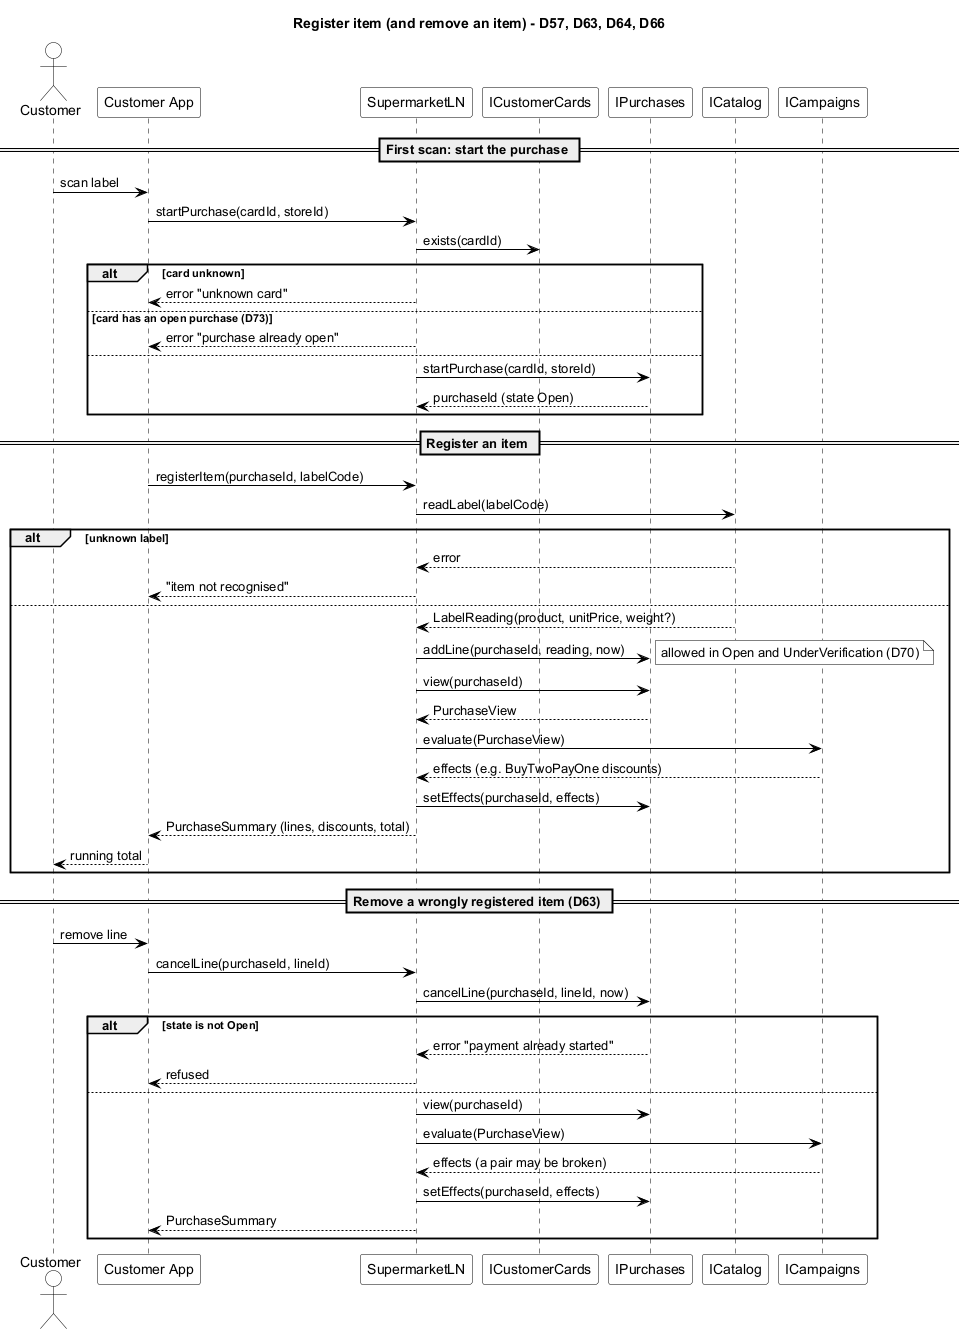

The diagram above was rendered by PlantUML. Its source (embedded in the PNG):
@startuml sd_register_item
skinparam shadowing false
skinparam defaultFontName Arial
skinparam sequence {
  ParticipantBackgroundColor White
  ParticipantBorderColor Black
  ActorBackgroundColor White
  ActorBorderColor Black
  LifeLineBorderColor Black
  ArrowColor Black
}
skinparam note {
  BackgroundColor White
  BorderColor Black
}
title Register item (and remove an item) - D57, D63, D64, D66
actor Customer
participant "Customer App" as App
participant SupermarketLN as LN
participant ICustomerCards as Cards
participant IPurchases as Purch
participant ICatalog as Cat
participant ICampaigns as Camp

== First scan: start the purchase ==
Customer -> App : scan label
App -> LN : startPurchase(cardId, storeId)
LN -> Cards : exists(cardId)
alt card unknown
  LN --> App : error "unknown card"
else card has an open purchase (D73)
  LN --> App : error "purchase already open"
else
  LN -> Purch : startPurchase(cardId, storeId)
  Purch --> LN : purchaseId (state Open)
end

== Register an item ==
App -> LN : registerItem(purchaseId, labelCode)
LN -> Cat : readLabel(labelCode)
alt unknown label
  Cat --> LN : error
  LN --> App : "item not recognised"
else
  Cat --> LN : LabelReading(product, unitPrice, weight?)
  LN -> Purch : addLine(purchaseId, reading, now)
  note right: allowed in Open and UnderVerification (D70)
  LN -> Purch : view(purchaseId)
  Purch --> LN : PurchaseView
  LN -> Camp : evaluate(PurchaseView)
  Camp --> LN : effects (e.g. BuyTwoPayOne discounts)
  LN -> Purch : setEffects(purchaseId, effects)
  LN --> App : PurchaseSummary (lines, discounts, total)
  App --> Customer : running total
end

== Remove a wrongly registered item (D63) ==
Customer -> App : remove line
App -> LN : cancelLine(purchaseId, lineId)
LN -> Purch : cancelLine(purchaseId, lineId, now)
alt state is not Open
  Purch --> LN : error "payment already started"
  LN --> App : refused
else
  note right: line is kept, marked cancelled
  LN -> Purch : view(purchaseId)
  LN -> Camp : evaluate(PurchaseView)
  Camp --> LN : effects (a pair may be broken)
  LN -> Purch : setEffects(purchaseId, effects)
  LN --> App : PurchaseSummary
end
@enduml